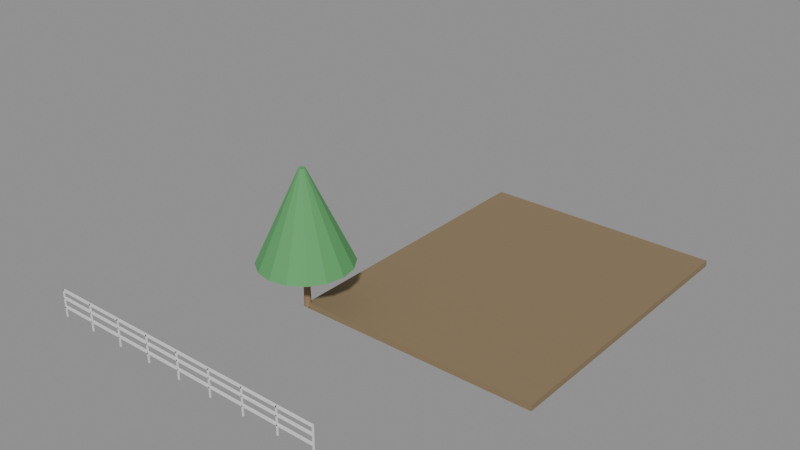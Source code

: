 # Source: e2194_after.blend  (saved by Blender 5.2.44; exported with 4.5.12 LTS)
import bpy
from mathutils import Matrix  # noqa: F401  (used for matrix-valued properties, if any)

bpy.ops.wm.read_factory_settings(use_empty=True)
scene = bpy.context.scene
scene.name = 'Scene'

# ---- materials (node trees are filled in below, after node groups)
mat_terreno = bpy.data.materials.new('Terreno')
mat_madera_tronco = bpy.data.materials.new('Madera_Tronco')
mat_follaje = bpy.data.materials.new('Follaje')
mat_acero = bpy.data.materials.new('Acero')

# ---- material node trees
mat_terreno.use_nodes = True; mat_terreno.node_tree.nodes.clear()
_N = mat_terreno.node_tree.nodes; _L = mat_terreno.node_tree.links
n0 = _N.new('ShaderNodeBsdfPrincipled'); n0.name = 'Principled BSDF'; n0.location = (-200, 100)
n0.inputs[0].default_value = (0.25, 0.18, 0.1, 1.0)
n0.inputs[2].default_value = 0.9
n0.inputs[3].default_value = 1.45
n0.inputs[10].default_value = 0.005
n1 = _N.new('ShaderNodeOutputMaterial'); n1.name = 'Material Output'; n1.location = (200, 100)
_L.new(n0.outputs[0], n1.inputs[0])
n1.is_active_output = True
mat_madera_tronco.use_nodes = True; mat_madera_tronco.node_tree.nodes.clear()
_N = mat_madera_tronco.node_tree.nodes; _L = mat_madera_tronco.node_tree.links
n0 = _N.new('ShaderNodeBsdfPrincipled'); n0.name = 'Principled BSDF'; n0.location = (-200, 100)
n0.inputs[0].default_value = (0.28, 0.18, 0.1, 1.0)
n0.inputs[2].default_value = 0.9
n0.inputs[3].default_value = 1.45
n0.inputs[10].default_value = 0.005
n1 = _N.new('ShaderNodeOutputMaterial'); n1.name = 'Material Output'; n1.location = (200, 100)
_L.new(n0.outputs[0], n1.inputs[0])
n1.is_active_output = True
mat_follaje.use_nodes = True; mat_follaje.node_tree.nodes.clear()
_N = mat_follaje.node_tree.nodes; _L = mat_follaje.node_tree.links
n0 = _N.new('ShaderNodeBsdfPrincipled'); n0.name = 'Principled BSDF'; n0.location = (-200, 100)
n0.inputs[0].default_value = (0.1, 0.35, 0.12, 1.0)
n0.inputs[2].default_value = 0.8
n0.inputs[3].default_value = 1.45
n0.inputs[10].default_value = 0.005
n1 = _N.new('ShaderNodeOutputMaterial'); n1.name = 'Material Output'; n1.location = (200, 100)
_L.new(n0.outputs[0], n1.inputs[0])
n1.is_active_output = True
mat_acero.use_nodes = True; mat_acero.node_tree.nodes.clear()
_N = mat_acero.node_tree.nodes; _L = mat_acero.node_tree.links
n0 = _N.new('ShaderNodeBsdfPrincipled'); n0.name = 'Principled BSDF'; n0.location = (-200, 100)
n0.inputs[3].default_value = 1.45
n0.inputs[10].default_value = 0.005
n1 = _N.new('ShaderNodeOutputMaterial'); n1.name = 'Material Output'; n1.location = (200, 100)
_L.new(n0.outputs[0], n1.inputs[0])
n1.is_active_output = True

# ---- meshes
me_parcela_jardin_cuerpo_mesh = bpy.data.meshes.new('Parcela_Jardin_Cuerpo_mesh')
me_parcela_jardin_cuerpo_mesh.from_pydata([(0.0, 0.0, 0.0), (8.0, 0.0, 0.0), (8.0, 10.0, 0.0), (0.0, 10.0, 0.0), (0.0, 0.0, 0.2), (8.0, 0.0, 0.2), (8.0, 10.0, 0.2), (0.0, 10.0, 0.2)], [], [(0, 1, 2, 3), (4, 5, 6, 7), (0, 1, 5, 4), (1, 2, 6, 5), (2, 3, 7, 6), (3, 0, 4, 7)])
me_parcela_jardin_cuerpo_mesh.materials.append(mat_terreno)
me_parcela_jardin_cuerpo_mesh.update()
me_arbol_central_tronco_mesh = bpy.data.meshes.new('Arbol_Central_Tronco_mesh')
me_arbol_central_tronco_mesh.from_pydata([(0.0, 0.12, 0.0), (0.0, 0.084, 1.5), (0.06, 0.1039, 0.0), (0.042, 0.07275, 1.5), (0.1039, 0.06, 0.0), (0.07275, 0.042, 1.5), (0.12, 0.0, 0.0), (0.084, 0.0, 1.5), (0.1039, -0.06, 0.0), (0.07275, -0.042, 1.5), (0.06, -0.1039, 0.0), (0.042, -0.07275, 1.5), (0.0, -0.12, 0.0), (0.0, -0.084, 1.5), (-0.06, -0.1039, 0.0), (-0.042, -0.07275, 1.5), (-0.1039, -0.06, 0.0), (-0.07275, -0.042, 1.5), (-0.12, 0.0, 0.0), (-0.084, 0.0, 1.5), (-0.1039, 0.06, 0.0), (-0.07275, 0.042, 1.5), (-0.06, 0.1039, 0.0), (-0.042, 0.07275, 1.5)], [], [(0, 1, 3, 2), (2, 3, 5, 4), (4, 5, 7, 6), (6, 7, 9, 8), (8, 9, 11, 10), (10, 11, 13, 12), (12, 13, 15, 14), (14, 15, 17, 16), (16, 17, 19, 18), (18, 19, 21, 20), (3, 1, 23, 21, 19, 17, 15, 13, 11, 9, 7, 5), (20, 21, 23, 22), (22, 23, 1, 0), (0, 2, 4, 6, 8, 10, 12, 14, 16, 18, 20, 22)])
me_arbol_central_tronco_mesh.materials.append(mat_madera_tronco)
me_arbol_central_tronco_mesh.update()
me_arbol_central_copa_mesh = bpy.data.meshes.new('Arbol_Central_Copa_mesh')
me_arbol_central_copa_mesh.from_pydata([(0.0, 1.5, 1.5), (0.0, 0.1, 4.5), (0.574, 1.386, 1.5), (0.03827, 0.09239, 4.5), (1.061, 1.061, 1.5), (0.07071, 0.07071, 4.5), (1.386, 0.574, 1.5), (0.09239, 0.03827, 4.5), (1.5, 0.0, 1.5), (0.1, 0.0, 4.5), (1.386, -0.574, 1.5), (0.09239, -0.03827, 4.5), (1.061, -1.061, 1.5), (0.07071, -0.07071, 4.5), (0.574, -1.386, 1.5), (0.03827, -0.09239, 4.5), (0.0, -1.5, 1.5), (0.0, -0.1, 4.5), (-0.574, -1.386, 1.5), (-0.03827, -0.09239, 4.5), (-1.061, -1.061, 1.5), (-0.07071, -0.07071, 4.5), (-1.386, -0.574, 1.5), (-0.09239, -0.03827, 4.5), (-1.5, 0.0, 1.5), (-0.1, 0.0, 4.5), (-1.386, 0.574, 1.5), (-0.09239, 0.03827, 4.5), (-1.061, 1.061, 1.5), (-0.07071, 0.07071, 4.5), (-0.574, 1.386, 1.5), (-0.03827, 0.09239, 4.5)], [], [(0, 1, 3, 2), (2, 3, 5, 4), (4, 5, 7, 6), (6, 7, 9, 8), (8, 9, 11, 10), (10, 11, 13, 12), (12, 13, 15, 14), (14, 15, 17, 16), (16, 17, 19, 18), (18, 19, 21, 20), (20, 21, 23, 22), (22, 23, 25, 24), (24, 25, 27, 26), (26, 27, 29, 28), (3, 1, 31, 29, 27, 25, 23, 21, 19, 17, 15, 13, 11, 9, 7, 5), (28, 29, 31, 30), (30, 31, 1, 0), (0, 2, 4, 6, 8, 10, 12, 14, 16, 18, 20, 22, 24, 26, 28, 30)])
me_arbol_central_copa_mesh.materials.append(mat_follaje)
me_arbol_central_copa_mesh.update()
me_valla_frontal_poste_1_mesh = bpy.data.meshes.new('Valla_Frontal_Poste_1_mesh')
me_valla_frontal_poste_1_mesh.from_pydata([(0.0, 0.0, 0.0), (0.04, 0.0, 0.0), (0.04, 0.04, 0.0), (0.0, 0.04, 0.0), (0.0, 0.0, 0.9), (0.04, 0.0, 0.9), (0.04, 0.04, 0.9), (0.0, 0.04, 0.9)], [], [(0, 1, 2, 3), (4, 5, 6, 7), (0, 1, 5, 4), (1, 2, 6, 5), (2, 3, 7, 6), (3, 0, 4, 7)])
me_valla_frontal_poste_1_mesh.materials.append(mat_acero)
me_valla_frontal_poste_1_mesh.update()
me_valla_frontal_poste_2_mesh = bpy.data.meshes.new('Valla_Frontal_Poste_2_mesh')
me_valla_frontal_poste_2_mesh.from_pydata([(0.0, 0.0, 0.0), (0.04, 0.0, 0.0), (0.04, 0.04, 0.0), (0.0, 0.04, 0.0), (0.0, 0.0, 0.9), (0.04, 0.0, 0.9), (0.04, 0.04, 0.9), (0.0, 0.04, 0.9)], [], [(0, 1, 2, 3), (4, 5, 6, 7), (0, 1, 5, 4), (1, 2, 6, 5), (2, 3, 7, 6), (3, 0, 4, 7)])
me_valla_frontal_poste_2_mesh.materials.append(mat_acero)
me_valla_frontal_poste_2_mesh.update()
me_valla_frontal_poste_3_mesh = bpy.data.meshes.new('Valla_Frontal_Poste_3_mesh')
me_valla_frontal_poste_3_mesh.from_pydata([(0.0, 0.0, 0.0), (0.04, 0.0, 0.0), (0.04, 0.04, 0.0), (0.0, 0.04, 0.0), (0.0, 0.0, 0.9), (0.04, 0.0, 0.9), (0.04, 0.04, 0.9), (0.0, 0.04, 0.9)], [], [(0, 1, 2, 3), (4, 5, 6, 7), (0, 1, 5, 4), (1, 2, 6, 5), (2, 3, 7, 6), (3, 0, 4, 7)])
me_valla_frontal_poste_3_mesh.materials.append(mat_acero)
me_valla_frontal_poste_3_mesh.update()
me_valla_frontal_poste_4_mesh = bpy.data.meshes.new('Valla_Frontal_Poste_4_mesh')
me_valla_frontal_poste_4_mesh.from_pydata([(0.0, 0.0, 0.0), (0.04, 0.0, 0.0), (0.04, 0.04, 0.0), (0.0, 0.04, 0.0), (0.0, 0.0, 0.9), (0.04, 0.0, 0.9), (0.04, 0.04, 0.9), (0.0, 0.04, 0.9)], [], [(0, 1, 2, 3), (4, 5, 6, 7), (0, 1, 5, 4), (1, 2, 6, 5), (2, 3, 7, 6), (3, 0, 4, 7)])
me_valla_frontal_poste_4_mesh.materials.append(mat_acero)
me_valla_frontal_poste_4_mesh.update()
me_valla_frontal_poste_5_mesh = bpy.data.meshes.new('Valla_Frontal_Poste_5_mesh')
me_valla_frontal_poste_5_mesh.from_pydata([(0.0, 0.0, 0.0), (0.04, 0.0, 0.0), (0.04, 0.04, 0.0), (0.0, 0.04, 0.0), (0.0, 0.0, 0.9), (0.04, 0.0, 0.9), (0.04, 0.04, 0.9), (0.0, 0.04, 0.9)], [], [(0, 1, 2, 3), (4, 5, 6, 7), (0, 1, 5, 4), (1, 2, 6, 5), (2, 3, 7, 6), (3, 0, 4, 7)])
me_valla_frontal_poste_5_mesh.materials.append(mat_acero)
me_valla_frontal_poste_5_mesh.update()
me_valla_frontal_poste_6_mesh = bpy.data.meshes.new('Valla_Frontal_Poste_6_mesh')
me_valla_frontal_poste_6_mesh.from_pydata([(0.0, 0.0, 0.0), (0.04, 0.0, 0.0), (0.04, 0.04, 0.0), (0.0, 0.04, 0.0), (0.0, 0.0, 0.9), (0.04, 0.0, 0.9), (0.04, 0.04, 0.9), (0.0, 0.04, 0.9)], [], [(0, 1, 2, 3), (4, 5, 6, 7), (0, 1, 5, 4), (1, 2, 6, 5), (2, 3, 7, 6), (3, 0, 4, 7)])
me_valla_frontal_poste_6_mesh.materials.append(mat_acero)
me_valla_frontal_poste_6_mesh.update()
me_valla_frontal_poste_7_mesh = bpy.data.meshes.new('Valla_Frontal_Poste_7_mesh')
me_valla_frontal_poste_7_mesh.from_pydata([(0.0, 0.0, 0.0), (0.04, 0.0, 0.0), (0.04, 0.04, 0.0), (0.0, 0.04, 0.0), (0.0, 0.0, 0.9), (0.04, 0.0, 0.9), (0.04, 0.04, 0.9), (0.0, 0.04, 0.9)], [], [(0, 1, 2, 3), (4, 5, 6, 7), (0, 1, 5, 4), (1, 2, 6, 5), (2, 3, 7, 6), (3, 0, 4, 7)])
me_valla_frontal_poste_7_mesh.materials.append(mat_acero)
me_valla_frontal_poste_7_mesh.update()
me_valla_frontal_poste_8_mesh = bpy.data.meshes.new('Valla_Frontal_Poste_8_mesh')
me_valla_frontal_poste_8_mesh.from_pydata([(0.0, 0.0, 0.0), (0.04, 0.0, 0.0), (0.04, 0.04, 0.0), (0.0, 0.04, 0.0), (0.0, 0.0, 0.9), (0.04, 0.0, 0.9), (0.04, 0.04, 0.9), (0.0, 0.04, 0.9)], [], [(0, 1, 2, 3), (4, 5, 6, 7), (0, 1, 5, 4), (1, 2, 6, 5), (2, 3, 7, 6), (3, 0, 4, 7)])
me_valla_frontal_poste_8_mesh.materials.append(mat_acero)
me_valla_frontal_poste_8_mesh.update()
me_valla_frontal_poste_9_mesh = bpy.data.meshes.new('Valla_Frontal_Poste_9_mesh')
me_valla_frontal_poste_9_mesh.from_pydata([(0.0, 0.0, 0.0), (0.04, 0.0, 0.0), (0.04, 0.04, 0.0), (0.0, 0.04, 0.0), (0.0, 0.0, 0.9), (0.04, 0.0, 0.9), (0.04, 0.04, 0.9), (0.0, 0.04, 0.9)], [], [(0, 1, 2, 3), (4, 5, 6, 7), (0, 1, 5, 4), (1, 2, 6, 5), (2, 3, 7, 6), (3, 0, 4, 7)])
me_valla_frontal_poste_9_mesh.materials.append(mat_acero)
me_valla_frontal_poste_9_mesh.update()
me_valla_frontal_top_mesh = bpy.data.meshes.new('Valla_Frontal_Top_mesh')
me_valla_frontal_top_mesh.from_pydata([(0.0, 0.0, 0.0), (10.0, 0.0, 0.0), (10.0, 0.08, 0.0), (0.0, 0.08, 0.0), (0.0, 0.0, 0.04), (10.0, 0.0, 0.04), (10.0, 0.08, 0.04), (0.0, 0.08, 0.04)], [], [(0, 1, 2, 3), (4, 5, 6, 7), (0, 1, 5, 4), (1, 2, 6, 5), (2, 3, 7, 6), (3, 0, 4, 7)])
me_valla_frontal_top_mesh.materials.append(mat_acero)
me_valla_frontal_top_mesh.update()
me_valla_frontal_trav_1_mesh = bpy.data.meshes.new('Valla_Frontal_Trav_1_mesh')
me_valla_frontal_trav_1_mesh.from_pydata([(0.0, 0.0, 0.0), (10.0, 0.0, 0.0), (10.0, 0.08, 0.0), (0.0, 0.08, 0.0), (0.0, 0.0, 0.04), (10.0, 0.0, 0.04), (10.0, 0.08, 0.04), (0.0, 0.08, 0.04)], [], [(0, 1, 2, 3), (4, 5, 6, 7), (0, 1, 5, 4), (1, 2, 6, 5), (2, 3, 7, 6), (3, 0, 4, 7)])
me_valla_frontal_trav_1_mesh.materials.append(mat_acero)
me_valla_frontal_trav_1_mesh.update()
me_valla_frontal_trav_2_mesh = bpy.data.meshes.new('Valla_Frontal_Trav_2_mesh')
me_valla_frontal_trav_2_mesh.from_pydata([(0.0, 0.0, 0.0), (10.0, 0.0, 0.0), (10.0, 0.08, 0.0), (0.0, 0.08, 0.0), (0.0, 0.0, 0.04), (10.0, 0.0, 0.04), (10.0, 0.08, 0.04), (0.0, 0.08, 0.04)], [], [(0, 1, 2, 3), (4, 5, 6, 7), (0, 1, 5, 4), (1, 2, 6, 5), (2, 3, 7, 6), (3, 0, 4, 7)])
me_valla_frontal_trav_2_mesh.materials.append(mat_acero)
me_valla_frontal_trav_2_mesh.update()

# ---- objects
ob_parcela_jardin = bpy.data.objects.new('Parcela_Jardin', None)
ob_parcela_jardin_cuerpo = bpy.data.objects.new('Parcela_Jardin_Cuerpo', me_parcela_jardin_cuerpo_mesh)
ob_arbol_central = bpy.data.objects.new('Arbol_Central', None)
ob_arbol_central_tronco = bpy.data.objects.new('Arbol_Central_Tronco', me_arbol_central_tronco_mesh)
ob_arbol_central_copa = bpy.data.objects.new('Arbol_Central_Copa', me_arbol_central_copa_mesh)
ob_valla_frontal = bpy.data.objects.new('Valla_Frontal', None)
ob_valla_frontal_poste_1 = bpy.data.objects.new('Valla_Frontal_Poste_1', me_valla_frontal_poste_1_mesh)
ob_valla_frontal_poste_2 = bpy.data.objects.new('Valla_Frontal_Poste_2', me_valla_frontal_poste_2_mesh)
ob_valla_frontal_poste_3 = bpy.data.objects.new('Valla_Frontal_Poste_3', me_valla_frontal_poste_3_mesh)
ob_valla_frontal_poste_4 = bpy.data.objects.new('Valla_Frontal_Poste_4', me_valla_frontal_poste_4_mesh)
ob_valla_frontal_poste_5 = bpy.data.objects.new('Valla_Frontal_Poste_5', me_valla_frontal_poste_5_mesh)
ob_valla_frontal_poste_6 = bpy.data.objects.new('Valla_Frontal_Poste_6', me_valla_frontal_poste_6_mesh)
ob_valla_frontal_poste_7 = bpy.data.objects.new('Valla_Frontal_Poste_7', me_valla_frontal_poste_7_mesh)
ob_valla_frontal_poste_8 = bpy.data.objects.new('Valla_Frontal_Poste_8', me_valla_frontal_poste_8_mesh)
ob_valla_frontal_poste_9 = bpy.data.objects.new('Valla_Frontal_Poste_9', me_valla_frontal_poste_9_mesh)
ob_valla_frontal_top = bpy.data.objects.new('Valla_Frontal_Top', me_valla_frontal_top_mesh)
ob_valla_frontal_trav_1 = bpy.data.objects.new('Valla_Frontal_Trav_1', me_valla_frontal_trav_1_mesh)
ob_valla_frontal_trav_2 = bpy.data.objects.new('Valla_Frontal_Trav_2', me_valla_frontal_trav_2_mesh)

# ---- transforms, parenting, visibility, modifiers, constraints
ob_parcela_jardin.location = (0.0, 0.0, -0.1)
ob_parcela_jardin.empty_display_type = 'ARROWS'
ob_parcela_jardin_cuerpo.parent = ob_parcela_jardin
ob_parcela_jardin_cuerpo.location = (0.0, 0.0, 0.0)
ob_arbol_central.location = (0.0, 0.0, 0.0)
ob_arbol_central.empty_display_type = 'ARROWS'
ob_arbol_central_tronco.parent = ob_arbol_central
ob_arbol_central_tronco.location = (0.0, 0.0, 0.0)
ob_arbol_central_copa.parent = ob_arbol_central
ob_arbol_central_copa.location = (0.0, 0.0, 0.0)
ob_valla_frontal.location = (-5.0, -5.0, 0.0)
ob_valla_frontal.empty_display_type = 'ARROWS'
ob_valla_frontal_poste_1.parent = ob_valla_frontal
ob_valla_frontal_poste_1.location = (0.0, 0.0, 0.0)
ob_valla_frontal_poste_2.parent = ob_valla_frontal
ob_valla_frontal_poste_2.location = (1.25, 0.0, 0.0)
ob_valla_frontal_poste_3.parent = ob_valla_frontal
ob_valla_frontal_poste_3.location = (2.5, 0.0, 0.0)
ob_valla_frontal_poste_4.parent = ob_valla_frontal
ob_valla_frontal_poste_4.location = (3.75, 0.0, 0.0)
ob_valla_frontal_poste_5.parent = ob_valla_frontal
ob_valla_frontal_poste_5.location = (5.0, 0.0, 0.0)
ob_valla_frontal_poste_6.parent = ob_valla_frontal
ob_valla_frontal_poste_6.location = (6.25, 0.0, 0.0)
ob_valla_frontal_poste_7.parent = ob_valla_frontal
ob_valla_frontal_poste_7.location = (7.5, 0.0, 0.0)
ob_valla_frontal_poste_8.parent = ob_valla_frontal
ob_valla_frontal_poste_8.location = (8.75, 0.0, 0.0)
ob_valla_frontal_poste_9.parent = ob_valla_frontal
ob_valla_frontal_poste_9.location = (10.0, 0.0, 0.0)
ob_valla_frontal_top.parent = ob_valla_frontal
ob_valla_frontal_top.location = (0.0, 0.0, 0.86)
ob_valla_frontal_trav_1.parent = ob_valla_frontal
ob_valla_frontal_trav_1.location = (0.0, 0.0, 0.3)
ob_valla_frontal_trav_2.parent = ob_valla_frontal
ob_valla_frontal_trav_2.location = (0.0, 0.0, 0.6)

# ---- collection membership
scene.collection.objects.link(ob_parcela_jardin)
scene.collection.objects.link(ob_parcela_jardin_cuerpo)
scene.collection.objects.link(ob_arbol_central)
scene.collection.objects.link(ob_arbol_central_tronco)
scene.collection.objects.link(ob_arbol_central_copa)
scene.collection.objects.link(ob_valla_frontal)
scene.collection.objects.link(ob_valla_frontal_poste_1)
scene.collection.objects.link(ob_valla_frontal_poste_2)
scene.collection.objects.link(ob_valla_frontal_poste_3)
scene.collection.objects.link(ob_valla_frontal_poste_4)
scene.collection.objects.link(ob_valla_frontal_poste_5)
scene.collection.objects.link(ob_valla_frontal_poste_6)
scene.collection.objects.link(ob_valla_frontal_poste_7)
scene.collection.objects.link(ob_valla_frontal_poste_8)
scene.collection.objects.link(ob_valla_frontal_poste_9)
scene.collection.objects.link(ob_valla_frontal_top)
scene.collection.objects.link(ob_valla_frontal_trav_1)
scene.collection.objects.link(ob_valla_frontal_trav_2)

# ---- scene / render settings (as saved in the file)
scene.frame_start = 1; scene.frame_end = 250; scene.frame_set(1)
scene.render.engine = 'BLENDER_EEVEE_NEXT'
scene.render.bake_bias = 0.0
scene.render.bake_samples = 0
scene.render.compositor_device = 'GPU'
scene.eevee.use_volume_custom_range = False
scene.eevee.fast_gi_thickness_near = 0.1
scene.eevee.fast_gi_thickness_far = 0.0
scene.eevee.ray_tracing_options.screen_trace_thickness = 0.1
bpy.context.view_layer.update()

# ---- added for rendering (the .blend has no active camera and no usable light): camera, sun + grey world if the file has none
cam_auto = bpy.data.cameras.new('AutoCamera')
cam_auto.lens = 50.0
cam_auto.sensor_width = 36.0
cam_auto.clip_end = 1000.0
ob_auto_camera = bpy.data.objects.new('AutoCamera', cam_auto)
scene.collection.objects.link(ob_auto_camera)
ob_auto_camera.location = (20.3519, -20.1223, 17.2815)
ob_auto_camera.rotation_euler = (1.09748, -7.21219e-08, 0.694738)
scene.camera = ob_auto_camera
light_auto_sun = bpy.data.lights.new('AutoSun', 'SUN')
light_auto_sun.energy = 3.0
light_auto_sun.angle = 0.0523599
ob_auto_sun = bpy.data.objects.new('AutoSun', light_auto_sun)
scene.collection.objects.link(ob_auto_sun)
ob_auto_sun.rotation_euler = (0.872665, 0.174533, 0.523599)
if scene.world is None:
    world_auto = bpy.data.worlds.new('AutoWorld')
    world_auto.color = (0.3, 0.3, 0.3)
    scene.world = world_auto
bpy.context.view_layer.update()
